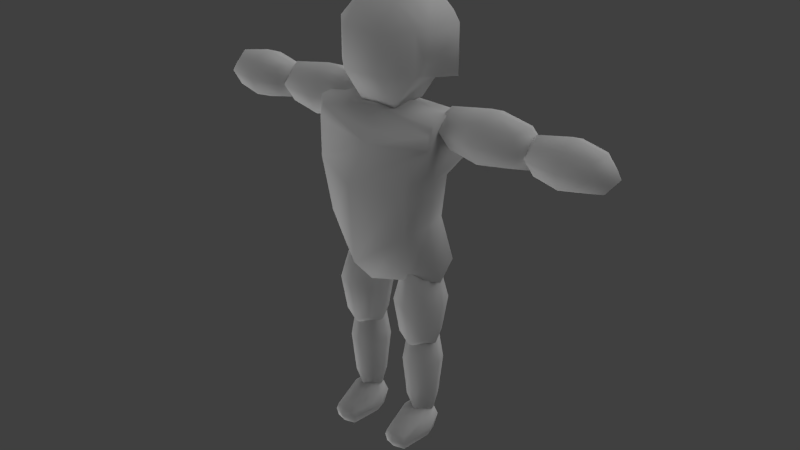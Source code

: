 # Source: citizen.blend  (saved by Blender 2.75.0; exported with 4.5.12 LTS)
import bpy
from mathutils import Matrix  # noqa: F401  (used for matrix-valued properties, if any)

bpy.ops.wm.read_factory_settings(use_empty=True)
scene = bpy.context.scene
scene.name = 'Scene'

# ---- collections
col_collection_12 = bpy.data.collections.new('Collection 12'); scene.collection.children.link(col_collection_12)

# ---- materials (node trees are filled in below, after node groups)
mat_person = bpy.data.materials.new('person')
mat_person.alpha_threshold = 0.0
mat_person.use_transparent_shadow = False
mat_person.roughness = 0.5

# ---- material node trees

# ---- world
world_world = bpy.data.worlds.new('World'); scene.world = world_world
world_world.color = (0.05088, 0.05088, 0.05088)
world_world.use_sun_shadow = False
world_world.sun_shadow_jitter_overblur = 0.0
world_world.cycles.sampling_method = 'MANUAL'
world_world.cycles.sample_map_resolution = 256

# ---- lights
light_sun_001 = bpy.data.lights.new('Sun.001', 'SUN')
light_sun_001.transmission_factor = 0.0
light_sun_001.angle = 1.571
light_sun_001.energy = 1.0
light_sun_001.shadow_buffer_clip_start = 0.5
light_sun_001.shadow_soft_size = 1.0
light_sun_001.shadow_cascade_max_distance = 1000.0
light_sun_001.cycles.use_multiple_importance_sampling = False
light_sun = bpy.data.lights.new('Sun', 'SUN')
light_sun.transmission_factor = 0.0
light_sun.angle = 1.571
light_sun.energy = 1.0
light_sun.shadow_buffer_clip_start = 0.5
light_sun.shadow_soft_size = 1.0
light_sun.shadow_cascade_max_distance = 1000.0
light_sun.cycles.use_multiple_importance_sampling = False

# ---- meshes
me_cube_024 = bpy.data.meshes.new('Cube.024')
me_cube_024.from_pydata([(5.719, 3.139, -8.0), (4.749, 2.959, 2.507), (4.567, -2.76, -7.753), (5.949, -5.544, 4.528), (-5.719, 3.139, -8.0), (-5.229, 2.959, 2.507), (-4.394, -2.76, -7.753), (-6.448, -5.544, 4.528), (7.512, 4.283, 8.296), (7.512, -3.923, 9.95), (-7.512, -3.923, 9.95), (-7.512, 4.283, 8.296), (7.512, -0.9216, 11.44), (-7.512, -0.9216, 11.44), (4.093, 2.964, -2.922), (5.814, -0.605, 3.338), (5.134, -4.866, -2.183), (7.163, -1.007, -8.885), (-0.2498, -8.003, 3.508), (-5.633, -4.866, -2.183), (-8.159e-07, -4.626, -9.322), (-6.294, -0.605, 3.338), (-4.573, 2.964, -2.922), (-7.163, -1.007, -8.885), (-0.2401, 3.808, 1.892), (5.86e-07, 4.658, -9.322), (7.897, -3.713, 11.1), (-8.659e-07, -5.217, 9.191), (-7.897, 1.87, 11.1), (7.267e-07, 5.331, 7.536), (7.792, -4.167, 8.481), (-7.792, -4.167, 8.481), (-5.655, 3.125, 3.941), (7.792, 4.445, 6.826), (7.897, 1.87, 11.1), (-7.897, -3.713, 11.1), (-2.174e-07, -0.9216, 12.37), (5.579e-07, 4.213, 10.1), (8.097e-07, 5.881, 5.956), (-6.545e-07, -3.816, 11.76), (-8.72e-07, -5.257, 7.611), (-2.694e-07, -1.007, -11.01), (6.902e-07, 5.089, -6.206), (-5.545, -0.605, -2.608), (0.04851, -7.629, -5.937), (5.065, -0.605, -2.608)], [], [(45, 16, 2, 17), (44, 19, 6, 20), (43, 22, 4, 23), (42, 14, 0, 25), (41, 20, 6, 23), (40, 30, 9), (39, 27, 9), (28, 21, 13), (26, 15, 12), (38, 32, 11), (37, 36, 12), (37, 34, 8), (11, 28, 37), (13, 36, 37), (38, 29, 8), (1, 24, 38, 33), (24, 5, 32, 38), (39, 26, 12), (13, 35, 39), (10, 27, 39), (40, 27, 10), (7, 18, 40, 31), (18, 3, 30, 40), (25, 41, 23, 4), (0, 17, 41, 25), (17, 2, 20, 41), (22, 42, 25, 4), (5, 24, 42, 22), (24, 1, 14, 42), (19, 43, 23, 6), (7, 21, 43, 19), (21, 5, 22, 43), (16, 44, 20, 2), (3, 18, 44, 16), (18, 7, 19, 44), (14, 45, 17, 0), (1, 15, 45, 14), (15, 3, 16, 45), (27, 40, 9), (26, 39, 9), (21, 32, 5), (32, 28, 11), (21, 35, 13), (35, 31, 10), (31, 21, 7), (21, 28, 32), (21, 31, 35), (15, 30, 3), (30, 26, 9), (15, 34, 12), (34, 33, 8), (33, 15, 1), (15, 26, 30), (15, 33, 34), (29, 38, 11), (34, 37, 12), (29, 37, 8), (29, 11, 37), (28, 13, 37), (33, 38, 8), (36, 39, 12), (36, 13, 39), (35, 10, 39), (31, 40, 10)])
me_cube_024.polygons.foreach_set('use_smooth', [True] * 64)
_uv = me_cube_024.uv_layers.new(name='UVMap')
_uv.uv.foreach_set('vector', [0.6264, 0.2379, 0.6594, 0.2237, 0.6807, 0.3426, 0.6352, 0.3578, 0.1444, 0.09883, 0.06651, 0.138, 0.08398, 0.02132, 0.1484, 0.00225, 0.3504, 0.5964, 0.4105, 0.5961, 0.4034, 0.6985, 0.359, 0.7172, 0.4015, 0.06814, 0.3334, 0.1237, 0.3382, 0.02388, 0.4017, 0.00225, 0.3328, 0.7934, 0.3733, 0.7934, 0.3793, 0.857, 0.3331, 0.8651, 0.1361, 0.3008, 0.2655, 0.3189, 0.2599, 0.3427, 0.1334, 0.3674, 0.1351, 0.3269, 0.2599, 0.3427, 0.3652, 0.3623, 0.3391, 0.4973, 0.3184, 0.3625, 0.6719, 0.006223, 0.6236, 0.1384, 0.6251, 0.00225, 0.4014, 0.2705, 0.496, 0.238, 0.5268, 0.3101, 0.415, 0.494, 0.5003, 0.494, 0.5005, 0.6192, 0.4015, 0.3403, 0.27, 0.3578, 0.2762, 0.3101, 0.5268, 0.3101, 0.5335, 0.3578, 0.4015, 0.3403, 0.5005, 0.3687, 0.5003, 0.494, 0.415, 0.494, 0.4014, 0.2705, 0.4014, 0.2971, 0.2762, 0.3101, 0.3224, 0.2142, 0.4056, 0.2036, 0.4014, 0.2705, 0.2715, 0.2856, 0.4056, 0.2036, 0.4889, 0.2142, 0.496, 0.238, 0.4014, 0.2705, 0.5487, 0.494, 0.5471, 0.6256, 0.5005, 0.6192, 0.5005, 0.3687, 0.5471, 0.3623, 0.5487, 0.494, 0.009434, 0.3324, 0.1351, 0.3269, 0.1334, 0.3674, 0.1361, 0.3008, 0.1351, 0.3269, 0.009434, 0.3324, 0.05188, 0.2276, 0.1353, 0.2239, 0.1361, 0.3008, 0.005757, 0.3082, 0.1353, 0.2239, 0.2182, 0.2345, 0.2655, 0.3189, 0.1361, 0.3008, 0.27, 0.7934, 0.3328, 0.7934, 0.3331, 0.8651, 0.2871, 0.857, 0.2871, 0.7298, 0.3331, 0.7217, 0.3328, 0.7934, 0.27, 0.7934, 0.3331, 0.7217, 0.3793, 0.7298, 0.3733, 0.7934, 0.3328, 0.7934, 0.478, 0.1237, 0.4015, 0.06814, 0.4017, 0.00225, 0.4654, 0.02388, 0.4889, 0.2142, 0.4056, 0.2036, 0.4015, 0.06814, 0.478, 0.1237, 0.4056, 0.2036, 0.3224, 0.2142, 0.3334, 0.1237, 0.4015, 0.06814, 0.3159, 0.5876, 0.3504, 0.5964, 0.359, 0.7172, 0.3117, 0.7089, 0.3057, 0.4971, 0.3391, 0.4973, 0.3504, 0.5964, 0.3159, 0.5876, 0.3391, 0.4973, 0.4001, 0.5056, 0.4105, 0.5961, 0.3504, 0.5964, 0.2109, 0.144, 0.1444, 0.09883, 0.1484, 0.00225, 0.2111, 0.02654, 0.2182, 0.2345, 0.1353, 0.2239, 0.1444, 0.09883, 0.2109, 0.144, 0.1353, 0.2239, 0.05188, 0.2276, 0.06651, 0.138, 0.1444, 0.09883, 0.5669, 0.2456, 0.6264, 0.2379, 0.6352, 0.3578, 0.5886, 0.3453, 0.5643, 0.1548, 0.6236, 0.1384, 0.6264, 0.2379, 0.5669, 0.2456, 0.6236, 0.1384, 0.6566, 0.1328, 0.6594, 0.2237, 0.6264, 0.2379, 0.1351, 0.3269, 0.1361, 0.3008, 0.2599, 0.3427, 0.2655, 0.3618, 0.1334, 0.3674, 0.2599, 0.3427, 0.3391, 0.4973, 0.4001, 0.4811, 0.4001, 0.5056, 0.4001, 0.4811, 0.3652, 0.3623, 0.4105, 0.4047, 0.3391, 0.4973, 0.2726, 0.3728, 0.3184, 0.3625, 0.002252, 0.351, 0.005757, 0.3082, 0.009434, 0.3324, 0.27, 0.4171, 0.3391, 0.4973, 0.3057, 0.4971, 0.3391, 0.4973, 0.3652, 0.3623, 0.4001, 0.4811, 0.3391, 0.4973, 0.27, 0.4171, 0.2726, 0.3728, 0.6236, 0.1384, 0.6807, 0.04972, 0.6566, 0.1328, 0.2655, 0.3189, 0.2655, 0.3618, 0.2599, 0.3427, 0.6236, 0.1384, 0.5788, 0.009011, 0.6251, 0.00225, 0.5788, 0.009011, 0.538, 0.08157, 0.5399, 0.05721, 0.538, 0.08157, 0.6236, 0.1384, 0.5643, 0.1548, 0.6236, 0.1384, 0.6719, 0.006223, 0.6807, 0.04972, 0.6236, 0.1384, 0.538, 0.08157, 0.5788, 0.009011, 0.4014, 0.2971, 0.4014, 0.2705, 0.5268, 0.3101, 0.454, 0.6256, 0.415, 0.494, 0.5005, 0.6192, 0.4014, 0.2971, 0.4015, 0.3403, 0.2762, 0.3101, 0.4014, 0.2971, 0.5268, 0.3101, 0.4015, 0.3403, 0.454, 0.3623, 0.5005, 0.3687, 0.415, 0.494, 0.2715, 0.2856, 0.4014, 0.2705, 0.2762, 0.3101, 0.5003, 0.494, 0.5487, 0.494, 0.5005, 0.6192, 0.5003, 0.494, 0.5005, 0.3687, 0.5487, 0.494, 0.002252, 0.351, 0.009434, 0.3324, 0.1334, 0.3674, 0.005757, 0.3082, 0.1361, 0.3008, 0.009434, 0.3324])
me_cube_024.materials.append(mat_person)
me_cube_024.use_remesh_preserve_volume = False
me_cube_024.use_remesh_preserve_attributes = False
me_cube_024.use_mirror_vertex_groups = False
me_cube_024.update()
me_cube_027 = bpy.data.meshes.new('Cube.027')
me_cube_027.from_pydata([(-3.754, 1.884, -0.7609), (-0.1738, 1.884, -0.7609), (-3.754, -1.696, -0.7609), (-0.1738, -1.696, -0.7609), (-3.754, 1.884, -7.708), (-0.1738, 1.884, -7.708), (-3.754, -1.696, -7.708), (-0.1738, -1.696, -7.708), (-1.964, 2.377, 1.112), (0.3191, 0.09408, 1.112), (-1.964, -2.189, 1.112), (-4.247, 0.09409, 1.112), (0.3191, -2.189, -3.281), (-1.964, -2.189, -8.634), (-4.247, -2.189, -3.281), (0.3191, 0.09408, -8.634), (-1.964, 2.377, -8.634), (-4.247, 0.09408, -8.634), (0.3191, 2.377, -3.281), (-4.247, 2.377, -3.281), (1.262, 0.09408, -3.281), (-5.19, 0.09408, -3.281), (-1.964, 3.32, -3.281), (-1.964, 0.09408, -10.41), (-1.964, -3.132, -3.281), (-1.964, 0.09409, 2.553)], [], [(25, 11, 2, 10), (24, 14, 6, 13), (23, 17, 4, 16), (22, 19, 0, 8), (21, 17, 6, 14), (20, 9, 3, 12), (18, 1, 9, 20), (5, 18, 20, 15), (15, 20, 12, 7), (19, 4, 17, 21), (0, 19, 21, 11), (11, 21, 14, 2), (16, 4, 19, 22), (5, 16, 22, 18), (18, 22, 8, 1), (13, 6, 17, 23), (7, 13, 23, 15), (15, 23, 16, 5), (10, 2, 14, 24), (3, 10, 24, 12), (12, 24, 13, 7), (8, 0, 11, 25), (1, 8, 25, 9), (9, 25, 10, 3)])
me_cube_027.polygons.foreach_set('use_smooth', [True] * 24)
_uv = me_cube_027.uv_layers.new(name='UVMap')
_uv.uv.foreach_set('vector', [0.8189, 0.2933, 0.8143, 0.2353, 0.7823, 0.206, 0.7767, 0.2365, 0.804, 0.3879, 0.8419, 0.3837, 0.8283, 0.3103, 0.7974, 0.2978, 0.8026, 0.9603, 0.7659, 0.95, 0.766, 0.9808, 0.7926, 0.9967, 0.7232, 0.09111, 0.6852, 0.09141, 0.6933, 0.205, 0.7231, 0.2361, 0.8037, 0.09183, 0.7975, 0.00225, 0.7689, 0.01943, 0.7659, 0.0939, 0.1435, 0.681, 0.1539, 0.8236, 0.1812, 0.7897, 0.1812, 0.677, 0.1053, 0.6827, 0.1217, 0.7942, 0.1539, 0.8236, 0.1435, 0.681, 0.1079, 0.6081, 0.1053, 0.6827, 0.1435, 0.681, 0.1367, 0.5911, 0.1367, 0.5911, 0.1435, 0.681, 0.1812, 0.677, 0.1675, 0.6036, 0.8419, 0.08849, 0.8285, 0.01519, 0.7975, 0.00225, 0.8037, 0.09183, 0.8419, 0.2018, 0.8419, 0.08849, 0.8037, 0.09183, 0.8143, 0.2353, 0.8143, 0.2353, 0.8037, 0.09183, 0.7659, 0.0939, 0.7823, 0.206, 0.7235, 0.00225, 0.6936, 0.01783, 0.6852, 0.09141, 0.7232, 0.09111, 0.7534, 0.01791, 0.7235, 0.00225, 0.7232, 0.09111, 0.7614, 0.09152, 0.7614, 0.09152, 0.7232, 0.09111, 0.7231, 0.2361, 0.7531, 0.2051, 0.8127, 0.9233, 0.7818, 0.9232, 0.7659, 0.95, 0.8026, 0.9603, 0.8394, 0.939, 0.8127, 0.9233, 0.8026, 0.9603, 0.8394, 0.9701, 0.8394, 0.9701, 0.8026, 0.9603, 0.7926, 0.9967, 0.8236, 0.9966, 0.8144, 0.5301, 0.8419, 0.4962, 0.8419, 0.3837, 0.804, 0.3879, 0.7823, 0.5006, 0.8144, 0.5301, 0.804, 0.3879, 0.7659, 0.3892, 0.7659, 0.3892, 0.804, 0.3879, 0.7974, 0.2978, 0.7687, 0.3146, 0.7231, 0.2361, 0.6933, 0.205, 0.6852, 0.2369, 0.7232, 0.2966, 0.7531, 0.2051, 0.7231, 0.2361, 0.7232, 0.2966, 0.7614, 0.237, 0.7762, 0.5295, 0.8185, 0.586, 0.8144, 0.5301, 0.7823, 0.5006])
me_cube_027.materials.append(mat_person)
me_cube_027.use_remesh_preserve_volume = False
me_cube_027.use_remesh_preserve_attributes = False
me_cube_027.use_mirror_vertex_groups = False
me_cube_027.update()
me_cube_028 = bpy.data.meshes.new('Cube.028')
me_cube_028.from_pydata([(-1.503, 1.306, -9.219), (1.226, 1.306, -9.219), (-1.503, -1.423, -9.219), (1.226, -1.423, -9.219), (-1.503, 1.306, -0.6597), (1.226, 1.306, -0.6597), (-1.503, -1.423, -0.6597), (1.226, -1.423, -0.6597), (-0.1389, 1.681, -10.65), (1.601, -0.05889, -10.65), (-0.1389, -1.799, -10.65), (-1.879, -0.05889, -10.65), (1.601, -1.799, -4.034), (-0.1389, -1.799, 0.04617), (-1.879, -1.799, -4.034), (1.601, -0.05888, 0.04617), (-0.1389, 1.681, 0.04617), (-1.879, -0.05888, 0.04617), (1.601, 1.681, -4.034), (-1.879, 1.681, -4.034), (2.32, -0.05888, -4.034), (-2.598, -0.05888, -4.034), (-0.1389, 2.4, -4.034), (-0.1389, -0.05888, 1.396), (-0.1389, -2.518, -4.034), (-0.1389, -0.05889, -13.38)], [], [(25, 10, 2, 11), (24, 13, 6, 14), (23, 16, 4, 17), (22, 8, 0, 19), (21, 14, 6, 17), (20, 12, 3, 9), (18, 20, 9, 1), (5, 15, 20, 18), (15, 7, 12, 20), (19, 21, 17, 4), (0, 11, 21, 19), (11, 2, 14, 21), (16, 22, 19, 4), (5, 18, 22, 16), (18, 1, 8, 22), (13, 23, 17, 6), (7, 15, 23, 13), (15, 5, 16, 23), (10, 24, 14, 2), (3, 12, 24, 10), (12, 7, 13, 24), (8, 25, 11, 0), (1, 9, 25, 8), (9, 3, 10, 25)])
me_cube_028.polygons.foreach_set('use_smooth', [True] * 24)
_uv = me_cube_028.uv_layers.new(name='UVMap')
_uv.uv.foreach_set('vector', [0.2148, 0.5911, 0.2147, 0.639, 0.2375, 0.6622, 0.2438, 0.6364, 0.2148, 0.7499, 0.2148, 0.8166, 0.2375, 0.8043, 0.2438, 0.7488, 0.7132, 0.3294, 0.7056, 0.3572, 0.7292, 0.357, 0.7412, 0.3368, 0.8997, 0.638, 0.9076, 0.7476, 0.9285, 0.7221, 0.9285, 0.6356, 0.8755, 0.3651, 0.9043, 0.3635, 0.8939, 0.3082, 0.8704, 0.2978, 0.8754, 0.1603, 0.9043, 0.1615, 0.9043, 0.0746, 0.8834, 0.04979, 0.8464, 0.1573, 0.8754, 0.1603, 0.8834, 0.04979, 0.8589, 0.07132, 0.8485, 0.2132, 0.8704, 0.227, 0.8754, 0.1603, 0.8464, 0.1573, 0.8704, 0.227, 0.8939, 0.2165, 0.9043, 0.1615, 0.8754, 0.1603, 0.8464, 0.3677, 0.8755, 0.3651, 0.8704, 0.2978, 0.8485, 0.3115, 0.8589, 0.4537, 0.8834, 0.4755, 0.8755, 0.3651, 0.8464, 0.3677, 0.8834, 0.4755, 0.9043, 0.4504, 0.9043, 0.3635, 0.8755, 0.3651, 0.8946, 0.5699, 0.8997, 0.638, 0.9285, 0.6356, 0.9181, 0.5798, 0.8727, 0.5832, 0.8706, 0.6398, 0.8997, 0.638, 0.8946, 0.5699, 0.8706, 0.6398, 0.8831, 0.7254, 0.9076, 0.7476, 0.8997, 0.638, 0.7209, 0.3012, 0.7132, 0.3294, 0.7412, 0.3368, 0.7412, 0.3132, 0.6973, 0.3011, 0.6852, 0.3215, 0.7132, 0.3294, 0.7209, 0.3012, 0.6852, 0.3215, 0.6853, 0.345, 0.7056, 0.3572, 0.7132, 0.3294, 0.2147, 0.639, 0.2148, 0.7499, 0.2438, 0.7488, 0.2375, 0.6622, 0.192, 0.6622, 0.1857, 0.7488, 0.2148, 0.7499, 0.2147, 0.639, 0.1857, 0.7488, 0.192, 0.8043, 0.2148, 0.8166, 0.2148, 0.7499, 0.8541, 0.4787, 0.8864, 0.522, 0.8834, 0.4755, 0.8589, 0.4537, 0.8589, 0.07132, 0.8834, 0.04979, 0.8865, 0.00225, 0.8542, 0.04542, 0.1857, 0.6364, 0.192, 0.6622, 0.2147, 0.639, 0.2148, 0.5911])
me_cube_028.materials.append(mat_person)
me_cube_028.use_remesh_preserve_volume = False
me_cube_028.use_remesh_preserve_attributes = False
me_cube_028.use_mirror_vertex_groups = False
me_cube_028.update()
me_cube_029 = bpy.data.meshes.new('Cube.029')
me_cube_029.from_pydata([(-1.127, 0.5962, -2.64), (-1.127, 0.5962, 0.7069), (-1.127, -5.077, -2.64), (-1.127, -5.077, -0.9309), (1.569, 0.5962, -2.64), (1.569, 0.5962, 0.7069), (1.569, -5.077, -2.64), (1.569, -5.077, -0.9309), (-1.524, 0.9528, -0.5359), (-1.633, -1.089, 0.4141), (-1.292, -5.247, -1.645), (-1.598, -1.111, -2.64), (0.2207, -5.531, -0.6455), (1.734, -5.247, -1.645), (0.2207, -5.432, -2.64), (2.075, -1.089, 0.4141), (1.966, 0.9528, -0.5359), (2.039, -1.111, -2.64), (0.2207, 0.8705, 1.143), (0.2207, 0.9831, -2.64), (0.2207, -1.243, 1.164), (0.2207, -1.085, -2.64), (0.2207, 1.617, -0.4395), (2.671, -1.151, -1.098), (0.2207, -5.878, -1.73), (-2.23, -1.151, -1.098)], [], [(25, 11, 2, 10), (24, 14, 6, 13), (23, 17, 4, 16), (22, 19, 0, 8), (21, 17, 6, 14), (20, 9, 3, 12), (18, 1, 9, 20), (5, 18, 20, 15), (15, 20, 12, 7), (19, 4, 17, 21), (0, 19, 21, 11), (11, 21, 14, 2), (16, 4, 19, 22), (5, 16, 22, 18), (18, 22, 8, 1), (13, 6, 17, 23), (7, 13, 23, 15), (15, 23, 16, 5), (10, 2, 14, 24), (3, 10, 24, 12), (12, 24, 13, 7), (8, 0, 11, 25), (1, 8, 25, 9), (9, 25, 10, 3)])
me_cube_029.polygons.foreach_set('use_smooth', [True] * 24)
_uv = me_cube_029.uv_layers.new(name='UVMap')
_uv.uv.foreach_set('vector', [0.5179, 0.8597, 0.544, 0.8605, 0.5443, 0.7945, 0.5276, 0.7917, 0.7316, 0.3875, 0.7474, 0.3876, 0.748, 0.3651, 0.7312, 0.3623, 0.3811, 0.9049, 0.4076, 0.9041, 0.4082, 0.8755, 0.3727, 0.8696, 0.5177, 0.9261, 0.5178, 0.9626, 0.5403, 0.9623, 0.5467, 0.9273, 0.9389, 0.4993, 0.969, 0.5025, 0.969, 0.4359, 0.9474, 0.4274, 0.9398, 0.1667, 0.9088, 0.1681, 0.9256, 0.2332, 0.9488, 0.2379, 0.9354, 0.1318, 0.9137, 0.1392, 0.9088, 0.1681, 0.9398, 0.1667, 0.9583, 0.1335, 0.9354, 0.1318, 0.9398, 0.1667, 0.9702, 0.1604, 0.9702, 0.1604, 0.9398, 0.1667, 0.9488, 0.2379, 0.9702, 0.2276, 0.9348, 0.5336, 0.9579, 0.5298, 0.969, 0.5025, 0.9389, 0.4993, 0.9132, 0.5245, 0.9348, 0.5336, 0.9389, 0.4993, 0.9088, 0.4953, 0.9088, 0.4953, 0.9389, 0.4993, 0.9474, 0.4274, 0.9244, 0.4306, 0.4885, 0.9277, 0.4953, 0.9626, 0.5178, 0.9626, 0.5177, 0.9261, 0.4949, 0.9068, 0.4885, 0.9277, 0.5177, 0.9261, 0.5174, 0.8995, 0.5174, 0.8995, 0.5177, 0.9261, 0.5467, 0.9273, 0.5399, 0.9065, 0.3914, 0.973, 0.4082, 0.9701, 0.4076, 0.9041, 0.3811, 0.9049, 0.3798, 0.9701, 0.3914, 0.973, 0.3811, 0.9049, 0.3567, 0.9037, 0.3567, 0.9037, 0.3811, 0.9049, 0.3727, 0.8696, 0.3525, 0.8755, 0.7312, 0.4128, 0.748, 0.41, 0.7474, 0.3876, 0.7316, 0.3875, 0.7196, 0.41, 0.7312, 0.4128, 0.7316, 0.3875, 0.7141, 0.3876, 0.7141, 0.3876, 0.7316, 0.3875, 0.7312, 0.3623, 0.7196, 0.3651, 0.509, 0.895, 0.5443, 0.8891, 0.544, 0.8605, 0.5179, 0.8597, 0.4885, 0.8891, 0.509, 0.895, 0.5179, 0.8597, 0.493, 0.8609, 0.493, 0.8609, 0.5179, 0.8597, 0.5276, 0.7917, 0.5158, 0.7946])
me_cube_029.materials.append(mat_person)
me_cube_029.use_remesh_preserve_volume = False
me_cube_029.use_remesh_preserve_attributes = False
me_cube_029.use_mirror_vertex_groups = False
me_cube_029.update()
me_cube_018 = bpy.data.meshes.new('Cube.018')
me_cube_018.from_pydata([(2.338, 5.126, 4.15), (5.126, 2.338, 4.15), (2.338, 2.338, -2.504e-06), (2.338, -5.126, 4.15), (2.338, -2.338, -3.577e-07), (5.126, -2.338, 4.15), (2.338, -2.338, 11.61), (2.338, -5.126, 8.826), (5.126, -2.338, 8.826), (-2.338, 5.126, 4.15), (-2.338, 2.338, -2.503e-06), (-5.126, 2.338, 4.15), (-5.126, -2.338, 4.15), (-2.338, -2.338, -3.572e-07), (-2.338, -5.126, 4.15), (-2.338, -2.338, 11.61), (-5.126, -2.338, 8.826), (-2.338, -5.126, 8.826), (2.937, 6.82, 3.018), (6.44, 3.318, 3.018), (6.44, 3.318, 8.893), (2.937, 6.82, 8.893), (2.937, 3.318, 12.4), (5.303, -0.24, 8.374), (2.937, -0.5041, 12.4), (-6.44, 3.318, 3.018), (-2.937, 6.82, 3.018), (-6.44, 3.318, 8.893), (-2.937, 3.318, 12.4), (-2.937, 6.82, 8.893), (-2.937, -0.5041, 12.4), (-5.303, -0.24, 8.374), (5.303, -0.24, 3.536), (-5.303, -0.24, 3.536)], [], [(2, 4, 13, 10), (1, 0, 18, 19), (5, 1, 19, 32), (7, 17, 14, 3), (0, 1, 2), (12, 16, 31, 33), (3, 4, 5), (6, 7, 8), (9, 10, 11), (0, 9, 26, 18), (12, 13, 14), (15, 16, 17), (6, 8, 23, 24), (11, 12, 33, 25), (7, 3, 5, 8), (4, 2, 1, 5), (6, 15, 17, 7), (16, 12, 14, 17), (13, 4, 3, 14), (8, 5, 32, 23), (9, 11, 25, 26), (10, 13, 12, 11), (16, 15, 30, 31), (2, 10, 9, 0), (15, 6, 24, 30), (31, 27, 25, 33), (28, 30, 24, 22), (29, 21, 18, 26), (21, 22, 20), (28, 29, 27), (18, 21, 20, 19), (22, 24, 23, 20), (30, 28, 27, 31), (29, 26, 25, 27), (28, 22, 21, 29), (20, 23, 32, 19)])
me_cube_018.polygons.foreach_set('use_smooth', [True] * 36)
_uv = me_cube_018.uv_layers.new(name='UVMap')
_uv.uv.foreach_set('vector', [0.348, 0.9476, 0.27, 0.9476, 0.27, 0.8696, 0.348, 0.8696, 0.6347, 0.5551, 0.6812, 0.5087, 0.7096, 0.5187, 0.6512, 0.577, 0.5567, 0.5551, 0.6347, 0.5551, 0.6512, 0.577, 0.5532, 0.577, 0.1531, 0.4403, 0.1531, 0.5182, 0.07538, 0.5182, 0.07539, 0.4403, 0.978, 0.2978, 0.9798, 0.3449, 0.9088, 0.3443, 0.0712, 0.5647, 0.1489, 0.5647, 0.1503, 0.5866, 0.05272, 0.5866, 0.07539, 0.4403, 0.002257, 0.4403, 0.07121, 0.3938, 0.26, 0.4184, 0.213, 0.4184, 0.2595, 0.3719, 0.9778, 0.1272, 0.9088, 0.08071, 0.9815, 0.08019, 0.6812, 0.5087, 0.6812, 0.4307, 0.7096, 0.4207, 0.7096, 0.5187, 0.0712, 0.5647, 0.002252, 0.5182, 0.07538, 0.5182, 0.26, 0.4963, 0.2595, 0.5428, 0.213, 0.4963, 0.1952, 0.4403, 0.1489, 0.3938, 0.1503, 0.3719, 0.2085, 0.4303, 0.6347, 0.3842, 0.5567, 0.3842, 0.5532, 0.3623, 0.6512, 0.3623, 0.1531, 0.4403, 0.07539, 0.4403, 0.07121, 0.3938, 0.1489, 0.3938, 0.9088, 0.4223, 0.9088, 0.3443, 0.9798, 0.3449, 0.9798, 0.4229, 0.26, 0.4184, 0.26, 0.4963, 0.213, 0.4963, 0.213, 0.4184, 0.1489, 0.5647, 0.0712, 0.5647, 0.07538, 0.5182, 0.1531, 0.5182, 0.002252, 0.5182, 0.002257, 0.4403, 0.07539, 0.4403, 0.07538, 0.5182, 0.1489, 0.3938, 0.07121, 0.3938, 0.05273, 0.3719, 0.1503, 0.3719, 0.6812, 0.4307, 0.6347, 0.3842, 0.6512, 0.3623, 0.7096, 0.4207, 0.9088, 0.08071, 0.9088, 0.002767, 0.9815, 0.00225, 0.9815, 0.08019, 0.1489, 0.5647, 0.1952, 0.5182, 0.2085, 0.5282, 0.1503, 0.5866, 0.9943, 0.7524, 0.9943, 0.8304, 0.9261, 0.8301, 0.9261, 0.7521, 0.1952, 0.5182, 0.1952, 0.4403, 0.2085, 0.4303, 0.2085, 0.5282, 0.5171, 0.6301, 0.5172, 0.728, 0.4195, 0.728, 0.4194, 0.6301, 0.002252, 0.6495, 0.1003, 0.6495, 0.1003, 0.7474, 0.002252, 0.7474, 0.6645, 0.72, 0.5952, 0.6508, 0.6645, 0.5815, 0.7338, 0.6508, 0.5952, 0.6508, 0.5532, 0.6932, 0.5532, 0.6107, 0.6225, 0.7625, 0.6645, 0.72, 0.7052, 0.7625, 0.8661, 0.7476, 0.7682, 0.7476, 0.7659, 0.6885, 0.8639, 0.6885, 0.002252, 0.7474, 0.1003, 0.7474, 0.1008, 0.8058, 0.002778, 0.8058, 0.1003, 0.6495, 0.002252, 0.6495, 0.002778, 0.5911, 0.1008, 0.5911, 0.5127, 0.7872, 0.415, 0.7872, 0.4195, 0.728, 0.5172, 0.728, 0.6225, 0.7625, 0.5532, 0.6932, 0.5952, 0.6508, 0.6645, 0.72, 0.7659, 0.6885, 0.766, 0.5905, 0.8639, 0.5905, 0.8639, 0.6885])
me_cube_018.materials.append(mat_person)
me_cube_018.use_remesh_preserve_volume = False
me_cube_018.use_remesh_preserve_attributes = False
me_cube_018.use_mirror_vertex_groups = False
me_cube_018.update()
me_cube_022 = bpy.data.meshes.new('Cube.022')
me_cube_022.from_pydata([(8.959, 1.711, -2.001), (8.959, 1.711, 1.579), (8.959, -1.87, -2.001), (8.959, -1.87, 1.579), (1.064, 1.711, -2.001), (1.064, 1.711, 1.579), (1.064, -1.87, -2.001), (1.064, -1.87, 1.579), (10.05, 2.204, -0.211), (10.05, -0.0793, 2.072), (10.05, -2.362, -0.211), (10.05, -0.0793, -2.494), (5.011, -2.362, 2.072), (-0.02254, -2.362, -0.211), (5.011, -2.362, -2.494), (-0.02254, -0.0793, 2.072), (-0.02254, 2.204, -0.211), (-0.02254, -0.0793, -2.494), (5.011, 2.204, 2.072), (5.011, 2.204, -2.494), (5.011, -0.0793, 3.015), (5.011, -0.0793, -3.437), (5.011, 3.147, -0.211), (-2.101, -0.0793, -0.211), (5.011, -3.305, -0.211), (12.12, -0.0793, -0.211)], [], [(25, 10, 2, 11), (24, 13, 6, 14), (23, 16, 4, 17), (22, 8, 0, 19), (21, 14, 6, 17), (20, 12, 3, 9), (18, 20, 9, 1), (5, 15, 20, 18), (15, 7, 12, 20), (19, 21, 17, 4), (0, 11, 21, 19), (11, 2, 14, 21), (16, 22, 19, 4), (5, 18, 22, 16), (18, 1, 8, 22), (13, 23, 17, 6), (7, 15, 23, 13), (15, 5, 16, 23), (10, 24, 14, 2), (3, 12, 24, 10), (12, 7, 13, 24), (8, 25, 11, 0), (1, 9, 25, 8), (9, 3, 10, 25)])
me_cube_022.polygons.foreach_set('use_smooth', [True] * 24)
_uv = me_cube_022.uv_layers.new(name='UVMap')
_uv.uv.foreach_set('vector', [0.9601, 0.9614, 0.9241, 0.9506, 0.94, 0.9232, 0.9705, 0.9234, 0.6696, 0.8505, 0.6616, 0.767, 0.6939, 0.7816, 0.7087, 0.8461, 0.8825, 0.9639, 0.846, 0.9512, 0.8619, 0.9232, 0.8927, 0.9245, 0.8034, 0.8356, 0.8139, 0.9187, 0.7822, 0.9043, 0.7659, 0.84, 0.8837, 0.8354, 0.9216, 0.8401, 0.9054, 0.9044, 0.8735, 0.9187, 0.5909, 0.8502, 0.6288, 0.8549, 0.6126, 0.9192, 0.5807, 0.9335, 0.5532, 0.8456, 0.5909, 0.8502, 0.5807, 0.9335, 0.5534, 0.9119, 0.5695, 0.7813, 0.6013, 0.767, 0.5909, 0.8502, 0.5532, 0.8456, 0.6013, 0.767, 0.6288, 0.7886, 0.6288, 0.8549, 0.5909, 0.8502, 0.846, 0.8308, 0.8837, 0.8354, 0.8735, 0.9187, 0.8462, 0.8971, 0.8623, 0.7665, 0.8941, 0.7521, 0.8837, 0.8354, 0.846, 0.8308, 0.8941, 0.7521, 0.9216, 0.7738, 0.9216, 0.8401, 0.8837, 0.8354, 0.7935, 0.7521, 0.8034, 0.8356, 0.7659, 0.84, 0.7663, 0.7737, 0.8256, 0.7664, 0.8415, 0.8308, 0.8034, 0.8356, 0.7935, 0.7521, 0.8415, 0.8308, 0.8415, 0.8971, 0.8139, 0.9187, 0.8034, 0.8356, 0.9196, 0.971, 0.8825, 0.9639, 0.8927, 0.9245, 0.9196, 0.9388, 0.904, 0.9962, 0.8729, 0.9977, 0.8825, 0.9639, 0.9196, 0.971, 0.8729, 0.9977, 0.8463, 0.9806, 0.846, 0.9512, 0.8825, 0.9639, 0.6804, 0.9338, 0.6696, 0.8505, 0.7087, 0.8461, 0.7087, 0.9123, 0.6496, 0.919, 0.6333, 0.8546, 0.6696, 0.8505, 0.6804, 0.9338, 0.6333, 0.8546, 0.6348, 0.7882, 0.6616, 0.767, 0.6696, 0.8505, 0.9977, 0.9699, 0.9601, 0.9614, 0.9705, 0.9234, 0.9977, 0.9383, 0.9827, 0.996, 0.9513, 0.997, 0.9601, 0.9614, 0.9977, 0.9699, 0.9513, 0.997, 0.9249, 0.9809, 0.9241, 0.9506, 0.9601, 0.9614])
me_cube_022.materials.append(mat_person)
me_cube_022.use_remesh_preserve_volume = False
me_cube_022.use_remesh_preserve_attributes = False
me_cube_022.use_mirror_vertex_groups = False
me_cube_022.update()
me_cube_023 = bpy.data.meshes.new('Cube.023')
me_cube_023.from_pydata([(7.734, 1.424, -1.533), (7.734, 1.424, 1.741), (7.734, -1.849, -1.533), (7.734, -1.849, 1.741), (1.37, 1.424, -1.533), (1.37, 1.424, 1.741), (1.37, -1.849, -1.533), (1.37, -1.849, 1.741), (8.61, 1.875, 0.1039), (8.61, -0.2124, 2.191), (8.61, -2.3, 0.1039), (8.61, -0.2124, -1.984), (4.552, -2.3, 2.191), (0.4942, -2.3, 0.1039), (4.552, -2.3, -1.984), (0.4942, -0.2124, 2.191), (0.4942, 1.875, 0.1039), (0.4942, -0.2124, -1.984), (4.552, 1.875, 2.191), (4.552, 1.875, -1.984), (4.552, -0.2124, 3.053), (4.552, -0.2124, -2.846), (4.552, 2.737, 0.1039), (-1.181, -0.2124, 0.1039), (4.552, -3.162, 0.1039), (10.29, -0.2124, 0.1039)], [], [(25, 10, 2, 11), (24, 13, 6, 14), (23, 16, 4, 17), (22, 8, 0, 19), (21, 14, 6, 17), (20, 12, 3, 9), (18, 20, 9, 1), (5, 15, 20, 18), (15, 7, 12, 20), (19, 21, 17, 4), (0, 11, 21, 19), (11, 2, 14, 21), (16, 22, 19, 4), (5, 18, 22, 16), (18, 1, 8, 22), (13, 23, 17, 6), (7, 15, 23, 13), (15, 5, 16, 23), (10, 24, 14, 2), (3, 12, 24, 10), (12, 7, 13, 24), (8, 25, 11, 0), (1, 9, 25, 8), (9, 3, 10, 25)])
me_cube_023.polygons.foreach_set('use_smooth', [True] * 24)
_uv = me_cube_023.uv_layers.new(name='UVMap')
_uv.uv.foreach_set('vector', [0.448, 0.965, 0.415, 0.9551, 0.4296, 0.9302, 0.4575, 0.9304, 0.1384, 0.8954, 0.1311, 0.8281, 0.1606, 0.8391, 0.1741, 0.8908, 0.9595, 0.8716, 0.9261, 0.8603, 0.9406, 0.8349, 0.9688, 0.8359, 0.4492, 0.8588, 0.4588, 0.9257, 0.4299, 0.9149, 0.415, 0.8634, 0.0366, 0.8773, 0.07122, 0.8821, 0.05647, 0.9336, 0.02733, 0.9443, 0.2201, 0.8881, 0.2547, 0.8832, 0.2547, 0.9368, 0.2296, 0.9551, 0.1857, 0.8929, 0.2201, 0.8881, 0.2296, 0.9551, 0.2006, 0.9444, 0.1859, 0.8393, 0.2108, 0.8211, 0.2201, 0.8881, 0.1857, 0.8929, 0.2108, 0.8211, 0.24, 0.8317, 0.2547, 0.8832, 0.2201, 0.8881, 0.002252, 0.8725, 0.0366, 0.8773, 0.02733, 0.9443, 0.002389, 0.926, 0.01714, 0.821, 0.04614, 0.8103, 0.0366, 0.8773, 0.002252, 0.8725, 0.04614, 0.8103, 0.07122, 0.8286, 0.07122, 0.8821, 0.0366, 0.8773, 0.4402, 0.7917, 0.4492, 0.8588, 0.415, 0.8634, 0.4154, 0.8098, 0.4694, 0.8023, 0.484, 0.8539, 0.4492, 0.8588, 0.4402, 0.7917, 0.484, 0.8539, 0.484, 0.9074, 0.4588, 0.9257, 0.4492, 0.8588, 0.9933, 0.8785, 0.9595, 0.8716, 0.9688, 0.8359, 0.9933, 0.8491, 0.9791, 0.9016, 0.9506, 0.9029, 0.9595, 0.8716, 0.9933, 0.8785, 0.9506, 0.9029, 0.9264, 0.8874, 0.9261, 0.8603, 0.9595, 0.8716, 0.1483, 0.9623, 0.1384, 0.8954, 0.1741, 0.8908, 0.1741, 0.9443, 0.1201, 0.9512, 0.1053, 0.8996, 0.1384, 0.8954, 0.1483, 0.9623, 0.1053, 0.8996, 0.1066, 0.846, 0.1311, 0.8281, 0.1384, 0.8954, 0.4824, 0.9729, 0.448, 0.965, 0.4575, 0.9304, 0.4824, 0.9441, 0.4685, 0.9968, 0.4399, 0.9976, 0.448, 0.965, 0.4824, 0.9729, 0.4399, 0.9976, 0.4157, 0.9829, 0.415, 0.9551, 0.448, 0.965])
me_cube_023.materials.append(mat_person)
me_cube_023.use_remesh_preserve_volume = False
me_cube_023.use_remesh_preserve_attributes = False
me_cube_023.use_mirror_vertex_groups = False
me_cube_023.update()
me_cube_025 = bpy.data.meshes.new('Cube.025')
me_cube_025.from_pydata([(-8.959, 1.711, -2.001), (-8.959, 1.711, 1.579), (-8.959, -1.87, -2.001), (-8.959, -1.87, 1.579), (-1.064, 1.711, -2.001), (-1.064, 1.711, 1.579), (-1.064, -1.87, -2.001), (-1.064, -1.87, 1.579), (-10.05, 2.204, -0.211), (-10.05, -0.0793, 2.072), (-10.05, -2.362, -0.211), (-10.05, -0.0793, -2.494), (-5.011, -2.362, 2.072), (0.02254, -2.362, -0.211), (-5.011, -2.362, -2.494), (0.02254, -0.0793, 2.072), (0.02254, 2.204, -0.211), (0.02254, -0.0793, -2.494), (-5.011, 2.204, 2.072), (-5.011, 2.204, -2.494), (-5.011, -0.0793, 3.015), (-5.011, -0.0793, -3.437), (-5.011, 3.147, -0.211), (2.101, -0.0793, -0.211), (-5.011, -3.305, -0.211), (-12.12, -0.0793, -0.211)], [], [(25, 11, 2, 10), (24, 14, 6, 13), (23, 17, 4, 16), (22, 19, 0, 8), (21, 17, 6, 14), (20, 9, 3, 12), (18, 1, 9, 20), (5, 18, 20, 15), (15, 20, 12, 7), (19, 4, 17, 21), (0, 19, 21, 11), (11, 21, 14, 2), (16, 4, 19, 22), (5, 16, 22, 18), (18, 22, 8, 1), (13, 6, 17, 23), (7, 13, 23, 15), (15, 23, 16, 5), (10, 2, 14, 24), (3, 10, 24, 12), (12, 24, 13, 7), (8, 0, 11, 25), (1, 8, 25, 9), (9, 25, 10, 3)])
me_cube_025.polygons.foreach_set('use_smooth', [True] * 24)
_uv = me_cube_025.uv_layers.new(name='UVMap')
_uv.uv.foreach_set('vector', [0.9601, 0.9614, 0.9705, 0.9234, 0.94, 0.9232, 0.9241, 0.9506, 0.6696, 0.8505, 0.7087, 0.8461, 0.6939, 0.7816, 0.6616, 0.767, 0.8825, 0.9639, 0.8927, 0.9245, 0.8619, 0.9232, 0.846, 0.9512, 0.8034, 0.8356, 0.7659, 0.84, 0.7822, 0.9043, 0.8139, 0.9187, 0.8837, 0.8354, 0.8735, 0.9187, 0.9054, 0.9044, 0.9216, 0.8401, 0.5909, 0.8502, 0.5807, 0.9335, 0.6126, 0.9192, 0.6288, 0.8549, 0.5532, 0.8456, 0.5534, 0.9119, 0.5807, 0.9335, 0.5909, 0.8502, 0.5695, 0.7813, 0.5532, 0.8456, 0.5909, 0.8502, 0.6013, 0.767, 0.6013, 0.767, 0.5909, 0.8502, 0.6288, 0.8549, 0.6288, 0.7886, 0.846, 0.8308, 0.8462, 0.8971, 0.8735, 0.9187, 0.8837, 0.8354, 0.8623, 0.7665, 0.846, 0.8308, 0.8837, 0.8354, 0.8941, 0.7521, 0.8941, 0.7521, 0.8837, 0.8354, 0.9216, 0.8401, 0.9216, 0.7738, 0.7935, 0.7521, 0.7663, 0.7737, 0.7659, 0.84, 0.8034, 0.8356, 0.8256, 0.7664, 0.7935, 0.7521, 0.8034, 0.8356, 0.8415, 0.8308, 0.8415, 0.8308, 0.8034, 0.8356, 0.8139, 0.9187, 0.8415, 0.8971, 0.9196, 0.971, 0.9196, 0.9388, 0.8927, 0.9245, 0.8825, 0.9639, 0.904, 0.9962, 0.9196, 0.971, 0.8825, 0.9639, 0.8729, 0.9977, 0.8729, 0.9977, 0.8825, 0.9639, 0.846, 0.9512, 0.8463, 0.9806, 0.6804, 0.9338, 0.7087, 0.9123, 0.7087, 0.8461, 0.6696, 0.8505, 0.6496, 0.919, 0.6804, 0.9338, 0.6696, 0.8505, 0.6333, 0.8546, 0.6333, 0.8546, 0.6696, 0.8505, 0.6616, 0.767, 0.6348, 0.7882, 0.9977, 0.9699, 0.9977, 0.9383, 0.9705, 0.9234, 0.9601, 0.9614, 0.9827, 0.996, 0.9977, 0.9699, 0.9601, 0.9614, 0.9513, 0.997, 0.9513, 0.997, 0.9601, 0.9614, 0.9241, 0.9506, 0.9249, 0.9809])
me_cube_025.materials.append(mat_person)
me_cube_025.use_remesh_preserve_volume = False
me_cube_025.use_remesh_preserve_attributes = False
me_cube_025.use_mirror_vertex_groups = False
me_cube_025.update()
me_cube_026 = bpy.data.meshes.new('Cube.026')
me_cube_026.from_pydata([(-7.734, 1.424, -1.533), (-7.734, 1.424, 1.741), (-7.734, -1.849, -1.533), (-7.734, -1.849, 1.741), (-1.37, 1.424, -1.533), (-1.37, 1.424, 1.741), (-1.37, -1.849, -1.533), (-1.37, -1.849, 1.741), (-8.61, 1.875, 0.1039), (-8.61, -0.2124, 2.191), (-8.61, -2.3, 0.1039), (-8.61, -0.2124, -1.984), (-4.552, -2.3, 2.191), (-0.4942, -2.3, 0.1039), (-4.552, -2.3, -1.984), (-0.4942, -0.2124, 2.191), (-0.4942, 1.875, 0.1039), (-0.4942, -0.2124, -1.984), (-4.552, 1.875, 2.191), (-4.552, 1.875, -1.984), (-4.552, -0.2124, 3.053), (-4.552, -0.2124, -2.846), (-4.552, 2.737, 0.1039), (1.181, -0.2124, 0.1039), (-4.552, -3.162, 0.1039), (-10.29, -0.2124, 0.1039)], [], [(25, 11, 2, 10), (24, 14, 6, 13), (23, 17, 4, 16), (22, 19, 0, 8), (21, 17, 6, 14), (20, 9, 3, 12), (18, 1, 9, 20), (5, 18, 20, 15), (15, 20, 12, 7), (19, 4, 17, 21), (0, 19, 21, 11), (11, 21, 14, 2), (16, 4, 19, 22), (5, 16, 22, 18), (18, 22, 8, 1), (13, 6, 17, 23), (7, 13, 23, 15), (15, 23, 16, 5), (10, 2, 14, 24), (3, 10, 24, 12), (12, 24, 13, 7), (8, 0, 11, 25), (1, 8, 25, 9), (9, 25, 10, 3)])
me_cube_026.polygons.foreach_set('use_smooth', [True] * 24)
_uv = me_cube_026.uv_layers.new(name='UVMap')
_uv.uv.foreach_set('vector', [0.448, 0.965, 0.4575, 0.9304, 0.4296, 0.9302, 0.415, 0.9551, 0.1384, 0.8954, 0.1741, 0.8908, 0.1606, 0.8391, 0.1311, 0.8281, 0.9595, 0.8716, 0.9688, 0.8359, 0.9406, 0.8349, 0.9261, 0.8603, 0.4492, 0.8588, 0.415, 0.8634, 0.4299, 0.9149, 0.4588, 0.9257, 0.0366, 0.8773, 0.02733, 0.9443, 0.05647, 0.9336, 0.07122, 0.8821, 0.2201, 0.8881, 0.2296, 0.9551, 0.2547, 0.9368, 0.2547, 0.8832, 0.1857, 0.8929, 0.2006, 0.9444, 0.2296, 0.9551, 0.2201, 0.8881, 0.1859, 0.8393, 0.1857, 0.8929, 0.2201, 0.8881, 0.2108, 0.8211, 0.2108, 0.8211, 0.2201, 0.8881, 0.2547, 0.8832, 0.24, 0.8317, 0.002252, 0.8725, 0.002389, 0.926, 0.02733, 0.9443, 0.0366, 0.8773, 0.01714, 0.821, 0.002252, 0.8725, 0.0366, 0.8773, 0.04614, 0.8103, 0.04614, 0.8103, 0.0366, 0.8773, 0.07122, 0.8821, 0.07122, 0.8286, 0.4402, 0.7917, 0.4154, 0.8098, 0.415, 0.8634, 0.4492, 0.8588, 0.4694, 0.8023, 0.4402, 0.7917, 0.4492, 0.8588, 0.484, 0.8539, 0.484, 0.8539, 0.4492, 0.8588, 0.4588, 0.9257, 0.484, 0.9074, 0.9933, 0.8785, 0.9933, 0.8491, 0.9688, 0.8359, 0.9595, 0.8716, 0.9791, 0.9016, 0.9933, 0.8785, 0.9595, 0.8716, 0.9506, 0.9029, 0.9506, 0.9029, 0.9595, 0.8716, 0.9261, 0.8603, 0.9264, 0.8874, 0.1483, 0.9623, 0.1741, 0.9443, 0.1741, 0.8908, 0.1384, 0.8954, 0.1201, 0.9512, 0.1483, 0.9623, 0.1384, 0.8954, 0.1053, 0.8996, 0.1053, 0.8996, 0.1384, 0.8954, 0.1311, 0.8281, 0.1066, 0.846, 0.4824, 0.9729, 0.4824, 0.9441, 0.4575, 0.9304, 0.448, 0.965, 0.4685, 0.9968, 0.4824, 0.9729, 0.448, 0.965, 0.4399, 0.9976, 0.4399, 0.9976, 0.448, 0.965, 0.415, 0.9551, 0.4157, 0.9829])
me_cube_026.materials.append(mat_person)
me_cube_026.use_remesh_preserve_volume = False
me_cube_026.use_remesh_preserve_attributes = False
me_cube_026.use_mirror_vertex_groups = False
me_cube_026.update()
me_cube_019 = bpy.data.meshes.new('Cube.019')
me_cube_019.from_pydata([(3.022, 1.884, -0.4019), (-0.5586, 1.884, -0.4019), (3.022, -1.696, -0.4019), (-0.5586, -1.696, -0.4019), (3.022, 1.884, -7.625), (-0.5586, 1.884, -7.625), (3.022, -1.696, -7.625), (-0.5586, -1.696, -7.625), (1.232, 2.377, 1.471), (-1.051, 0.09408, 1.471), (1.232, -2.189, 1.471), (3.515, 0.09408, 1.471), (-1.051, -2.189, -3.198), (1.232, -2.189, -8.551), (3.515, -2.189, -3.198), (-1.051, 0.09408, -8.551), (1.232, 2.377, -8.551), (3.515, 0.09408, -8.551), (-1.051, 2.377, -3.198), (3.515, 2.377, -3.198), (-1.994, 0.09408, -3.198), (4.457, 0.09408, -3.198), (1.232, 3.32, -3.198), (1.232, 0.09408, -10.32), (1.232, -3.132, -3.198), (1.232, 0.09408, 2.567)], [], [(25, 10, 2, 11), (24, 13, 6, 14), (23, 16, 4, 17), (22, 8, 0, 19), (21, 14, 6, 17), (20, 12, 3, 9), (18, 20, 9, 1), (5, 15, 20, 18), (15, 7, 12, 20), (19, 21, 17, 4), (0, 11, 21, 19), (11, 2, 14, 21), (16, 22, 19, 4), (5, 18, 22, 16), (18, 1, 8, 22), (13, 23, 17, 6), (7, 15, 23, 13), (15, 5, 16, 23), (10, 24, 14, 2), (3, 12, 24, 10), (12, 7, 13, 24), (8, 25, 11, 0), (1, 9, 25, 8), (9, 3, 10, 25)])
me_cube_019.polygons.foreach_set('use_smooth', [True] * 24)
_uv = me_cube_019.uv_layers.new(name='UVMap')
_uv.uv.foreach_set('vector', [0.8189, 0.2933, 0.7767, 0.2365, 0.7823, 0.206, 0.8143, 0.2353, 0.804, 0.3879, 0.7974, 0.2978, 0.8283, 0.3103, 0.8419, 0.3837, 0.8026, 0.9603, 0.7926, 0.9967, 0.766, 0.9808, 0.7659, 0.95, 0.7232, 0.09111, 0.7231, 0.2361, 0.6933, 0.205, 0.6852, 0.09141, 0.8037, 0.09183, 0.7659, 0.0939, 0.7689, 0.01943, 0.7975, 0.00225, 0.1435, 0.681, 0.1812, 0.677, 0.1812, 0.7897, 0.1539, 0.8236, 0.1053, 0.6827, 0.1435, 0.681, 0.1539, 0.8236, 0.1217, 0.7942, 0.1079, 0.6081, 0.1367, 0.5911, 0.1435, 0.681, 0.1053, 0.6827, 0.1367, 0.5911, 0.1675, 0.6036, 0.1812, 0.677, 0.1435, 0.681, 0.8419, 0.08849, 0.8037, 0.09183, 0.7975, 0.00225, 0.8285, 0.01519, 0.8419, 0.2018, 0.8143, 0.2353, 0.8037, 0.09183, 0.8419, 0.08849, 0.8143, 0.2353, 0.7823, 0.206, 0.7659, 0.0939, 0.8037, 0.09183, 0.7235, 0.00225, 0.7232, 0.09111, 0.6852, 0.09141, 0.6936, 0.01783, 0.7534, 0.01791, 0.7614, 0.09152, 0.7232, 0.09111, 0.7235, 0.00225, 0.7614, 0.09152, 0.7531, 0.2051, 0.7231, 0.2361, 0.7232, 0.09111, 0.8127, 0.9233, 0.8026, 0.9603, 0.7659, 0.95, 0.7818, 0.9232, 0.8394, 0.939, 0.8394, 0.9701, 0.8026, 0.9603, 0.8127, 0.9233, 0.8394, 0.9701, 0.8236, 0.9966, 0.7926, 0.9967, 0.8026, 0.9603, 0.8144, 0.5301, 0.804, 0.3879, 0.8419, 0.3837, 0.8419, 0.4962, 0.7823, 0.5006, 0.7659, 0.3892, 0.804, 0.3879, 0.8144, 0.5301, 0.7659, 0.3892, 0.7687, 0.3146, 0.7974, 0.2978, 0.804, 0.3879, 0.7231, 0.2361, 0.7232, 0.2966, 0.6852, 0.2369, 0.6933, 0.205, 0.7531, 0.2051, 0.7614, 0.237, 0.7232, 0.2966, 0.7231, 0.2361, 0.7762, 0.5295, 0.7823, 0.5006, 0.8144, 0.5301, 0.8185, 0.586])
me_cube_019.materials.append(mat_person)
me_cube_019.use_remesh_preserve_volume = False
me_cube_019.use_remesh_preserve_attributes = False
me_cube_019.use_mirror_vertex_groups = False
me_cube_019.update()
me_cube_020 = bpy.data.meshes.new('Cube.020')
me_cube_020.from_pydata([(1.503, 1.306, -9.219), (-1.226, 1.306, -9.219), (1.503, -1.423, -9.219), (-1.226, -1.423, -9.219), (1.503, 1.306, -0.6597), (-1.226, 1.306, -0.6597), (1.503, -1.423, -0.6597), (-1.226, -1.423, -0.6597), (0.1389, 1.681, -10.65), (-1.601, -0.05888, -10.65), (0.1389, -1.799, -10.65), (1.879, -0.05888, -10.65), (-1.601, -1.799, -4.034), (0.1389, -1.799, 0.04617), (1.879, -1.799, -4.034), (-1.601, -0.05888, 0.04617), (0.1389, 1.681, 0.04617), (1.879, -0.05888, 0.04617), (-1.601, 1.681, -4.034), (1.879, 1.681, -4.034), (-2.32, -0.05888, -4.034), (2.598, -0.05888, -4.034), (0.1389, 2.4, -4.034), (0.1389, -0.05888, 1.396), (0.1389, -2.518, -4.034), (0.1389, -0.05888, -13.38)], [], [(25, 11, 2, 10), (24, 14, 6, 13), (23, 17, 4, 16), (22, 19, 0, 8), (21, 17, 6, 14), (20, 9, 3, 12), (18, 1, 9, 20), (5, 18, 20, 15), (15, 20, 12, 7), (19, 4, 17, 21), (0, 19, 21, 11), (11, 21, 14, 2), (16, 4, 19, 22), (5, 16, 22, 18), (18, 22, 8, 1), (13, 6, 17, 23), (7, 13, 23, 15), (15, 23, 16, 5), (10, 2, 14, 24), (3, 10, 24, 12), (12, 24, 13, 7), (8, 0, 11, 25), (1, 8, 25, 9), (9, 25, 10, 3)])
me_cube_020.polygons.foreach_set('use_smooth', [True] * 24)
_uv = me_cube_020.uv_layers.new(name='UVMap')
_uv.uv.foreach_set('vector', [0.2148, 0.5911, 0.2438, 0.6364, 0.2375, 0.6622, 0.2147, 0.639, 0.2148, 0.7499, 0.2438, 0.7488, 0.2375, 0.8043, 0.2148, 0.8166, 0.7132, 0.3294, 0.7412, 0.3368, 0.7292, 0.357, 0.7056, 0.3572, 0.8997, 0.638, 0.9285, 0.6356, 0.9285, 0.7221, 0.9076, 0.7476, 0.8755, 0.3651, 0.8704, 0.2978, 0.8939, 0.3082, 0.9043, 0.3635, 0.8754, 0.1603, 0.8834, 0.04979, 0.9043, 0.0746, 0.9043, 0.1615, 0.8464, 0.1573, 0.8589, 0.07132, 0.8834, 0.04979, 0.8754, 0.1603, 0.8485, 0.2132, 0.8464, 0.1573, 0.8754, 0.1603, 0.8704, 0.227, 0.8704, 0.227, 0.8754, 0.1603, 0.9043, 0.1615, 0.8939, 0.2165, 0.8464, 0.3677, 0.8485, 0.3115, 0.8704, 0.2978, 0.8755, 0.3651, 0.8589, 0.4537, 0.8464, 0.3677, 0.8755, 0.3651, 0.8834, 0.4755, 0.8834, 0.4755, 0.8755, 0.3651, 0.9043, 0.3635, 0.9043, 0.4504, 0.8946, 0.5699, 0.9181, 0.5798, 0.9285, 0.6356, 0.8997, 0.638, 0.8727, 0.5832, 0.8946, 0.5699, 0.8997, 0.638, 0.8706, 0.6398, 0.8706, 0.6398, 0.8997, 0.638, 0.9076, 0.7476, 0.8831, 0.7254, 0.7209, 0.3012, 0.7412, 0.3132, 0.7412, 0.3368, 0.7132, 0.3294, 0.6973, 0.3011, 0.7209, 0.3012, 0.7132, 0.3294, 0.6852, 0.3215, 0.6852, 0.3215, 0.7132, 0.3294, 0.7056, 0.3572, 0.6853, 0.345, 0.2147, 0.639, 0.2375, 0.6622, 0.2438, 0.7488, 0.2148, 0.7499, 0.192, 0.6622, 0.2147, 0.639, 0.2148, 0.7499, 0.1857, 0.7488, 0.1857, 0.7488, 0.2148, 0.7499, 0.2148, 0.8166, 0.192, 0.8043, 0.8541, 0.4787, 0.8589, 0.4537, 0.8834, 0.4755, 0.8864, 0.522, 0.8589, 0.07132, 0.8542, 0.04542, 0.8865, 0.00225, 0.8834, 0.04979, 0.1857, 0.6364, 0.2148, 0.5911, 0.2147, 0.639, 0.192, 0.6622])
me_cube_020.materials.append(mat_person)
me_cube_020.use_remesh_preserve_volume = False
me_cube_020.use_remesh_preserve_attributes = False
me_cube_020.use_mirror_vertex_groups = False
me_cube_020.update()
me_cube_021 = bpy.data.meshes.new('Cube.021')
me_cube_021.from_pydata([(1.127, 0.5962, -2.64), (1.127, 0.5962, 0.7069), (1.127, -5.077, -2.64), (1.127, -5.077, -0.9309), (-1.569, 0.5962, -2.64), (-1.569, 0.5962, 0.7069), (-1.569, -5.077, -2.64), (-1.569, -5.077, -0.9309), (1.524, 0.9528, -0.5359), (1.633, -1.089, 0.4141), (1.292, -5.247, -1.645), (1.598, -1.111, -2.64), (-0.2207, -5.531, -0.6455), (-1.734, -5.247, -1.645), (-0.2207, -5.432, -2.64), (-2.075, -1.089, 0.4141), (-1.966, 0.9528, -0.5359), (-2.039, -1.111, -2.64), (-0.2207, 0.8705, 1.143), (-0.2207, 0.9831, -2.64), (-0.2207, -1.243, 1.164), (-0.2207, -1.085, -2.64), (-0.2207, 1.617, -0.4395), (-2.671, -1.151, -1.098), (-0.2207, -5.878, -1.73), (2.23, -1.151, -1.098)], [], [(25, 10, 2, 11), (24, 13, 6, 14), (23, 16, 4, 17), (22, 8, 0, 19), (21, 14, 6, 17), (20, 12, 3, 9), (18, 20, 9, 1), (5, 15, 20, 18), (15, 7, 12, 20), (19, 21, 17, 4), (0, 11, 21, 19), (11, 2, 14, 21), (16, 22, 19, 4), (5, 18, 22, 16), (18, 1, 8, 22), (13, 23, 17, 6), (7, 15, 23, 13), (15, 5, 16, 23), (10, 24, 14, 2), (3, 12, 24, 10), (12, 7, 13, 24), (8, 25, 11, 0), (1, 9, 25, 8), (9, 3, 10, 25)])
me_cube_021.polygons.foreach_set('use_smooth', [True] * 24)
_uv = me_cube_021.uv_layers.new(name='UVMap')
_uv.uv.foreach_set('vector', [0.5179, 0.8597, 0.5276, 0.7917, 0.5443, 0.7945, 0.544, 0.8605, 0.7316, 0.3875, 0.7312, 0.3623, 0.748, 0.3651, 0.7474, 0.3876, 0.3811, 0.9049, 0.3727, 0.8696, 0.4082, 0.8755, 0.4076, 0.9041, 0.5177, 0.9261, 0.5467, 0.9273, 0.5403, 0.9623, 0.5178, 0.9626, 0.9389, 0.4993, 0.9474, 0.4274, 0.969, 0.4359, 0.969, 0.5025, 0.9398, 0.1667, 0.9488, 0.2379, 0.9256, 0.2332, 0.9088, 0.1681, 0.9354, 0.1318, 0.9398, 0.1667, 0.9088, 0.1681, 0.9137, 0.1392, 0.9583, 0.1335, 0.9702, 0.1604, 0.9398, 0.1667, 0.9354, 0.1318, 0.9702, 0.1604, 0.9702, 0.2276, 0.9488, 0.2379, 0.9398, 0.1667, 0.9348, 0.5336, 0.9389, 0.4993, 0.969, 0.5025, 0.9579, 0.5298, 0.9132, 0.5245, 0.9088, 0.4953, 0.9389, 0.4993, 0.9348, 0.5336, 0.9088, 0.4953, 0.9244, 0.4306, 0.9474, 0.4274, 0.9389, 0.4993, 0.4885, 0.9277, 0.5177, 0.9261, 0.5178, 0.9626, 0.4953, 0.9626, 0.4949, 0.9068, 0.5174, 0.8995, 0.5177, 0.9261, 0.4885, 0.9277, 0.5174, 0.8995, 0.5399, 0.9065, 0.5467, 0.9273, 0.5177, 0.9261, 0.3914, 0.973, 0.3811, 0.9049, 0.4076, 0.9041, 0.4082, 0.9701, 0.3798, 0.9701, 0.3567, 0.9037, 0.3811, 0.9049, 0.3914, 0.973, 0.3567, 0.9037, 0.3525, 0.8755, 0.3727, 0.8696, 0.3811, 0.9049, 0.7312, 0.4128, 0.7316, 0.3875, 0.7474, 0.3876, 0.748, 0.41, 0.7196, 0.41, 0.7141, 0.3876, 0.7316, 0.3875, 0.7312, 0.4128, 0.7141, 0.3876, 0.7196, 0.3651, 0.7312, 0.3623, 0.7316, 0.3875, 0.509, 0.895, 0.5179, 0.8597, 0.544, 0.8605, 0.5443, 0.8891, 0.4885, 0.8891, 0.493, 0.8609, 0.5179, 0.8597, 0.509, 0.895, 0.493, 0.8609, 0.5158, 0.7946, 0.5276, 0.7917, 0.5179, 0.8597])
me_cube_021.materials.append(mat_person)
me_cube_021.use_remesh_preserve_volume = False
me_cube_021.use_remesh_preserve_attributes = False
me_cube_021.use_mirror_vertex_groups = False
me_cube_021.update()
me_cube_001 = bpy.data.meshes.new('Cube.001')
me_cube_001.from_pydata([], [], [])
_uv = me_cube_001.uv_layers.new(name='UVMap')
_uv.uv.foreach_set('vector', [])
me_cube_001.use_remesh_preserve_volume = False
me_cube_001.use_remesh_preserve_attributes = False
me_cube_001.use_mirror_vertex_groups = False
me_cube_001.update()

# ---- objects
ob_sun_001 = bpy.data.objects.new('Sun.001', light_sun_001)
ob_sun = bpy.data.objects.new('Sun', light_sun)
ob_torso = bpy.data.objects.new('torso', me_cube_024)
ob_thighright = bpy.data.objects.new('thighRight', me_cube_027)
ob_legright = bpy.data.objects.new('legRight', me_cube_028)
ob_footright = bpy.data.objects.new('footRIght', me_cube_029)
ob_head = bpy.data.objects.new('head', me_cube_018)
ob_armleft = bpy.data.objects.new('armLeft', me_cube_022)
ob_handleft = bpy.data.objects.new('handLeft', me_cube_023)
ob_armright = bpy.data.objects.new('armRight', me_cube_025)
ob_handright = bpy.data.objects.new('handRight', me_cube_026)
ob_thighleft = bpy.data.objects.new('thighLeft', me_cube_019)
ob_legleft = bpy.data.objects.new('legLeft', me_cube_020)
ob_footleft = bpy.data.objects.new('footLeft', me_cube_021)
ob_cube = bpy.data.objects.new('Cube', me_cube_001)

# ---- transforms, parenting, visibility, modifiers, constraints
ob_sun_001.location = (-64.78, -34.11, -17.59)
ob_sun_001.rotation_euler = (3.586, -0.7422, -3.168)
ob_sun_001.lineart.crease_threshold = 0.0
ob_sun.location = (38.15, -16.61, 62.09)
ob_sun.rotation_euler = (-0.1944, 0.5822, 0.6027)
ob_sun.lineart.crease_threshold = 0.0
ob_torso.location = (0.07781, -3.797, 31.05)
ob_torso.rotation_mode = 'ZXY'
ob_torso.lineart.crease_threshold = 0.0
_vg = ob_torso.vertex_groups.new(name='torso')
ob_thighright.parent = ob_torso
ob_thighright.matrix_parent_inverse = Matrix(((1.0, -1.863e-09, 0.0, -0.07781), (0.0, 1.0, 0.0, 3.797), (0.0, 0.0, 1.0, -31.05), (0.0, 0.0, 0.0, 1.0)))
ob_thighright.location = (-2.218, -4.447, 22.13)
ob_thighright.rotation_mode = 'ZXY'
ob_thighright.lineart.crease_threshold = 0.0
_vg = ob_thighright.vertex_groups.new(name='thigh')
_vg = ob_thighright.vertex_groups.new(name='leg')
_vg = ob_thighright.vertex_groups.new(name='foot')
_vg = ob_thighright.vertex_groups.new(name='arm')
_vg = ob_thighright.vertex_groups.new(name='hand')
_vg = ob_thighright.vertex_groups.new(name='torso')
ob_legright.parent = ob_thighright
ob_legright.matrix_parent_inverse = Matrix(((1.0, -3.245e-09, 0.0, 2.218), (0.0, 1.0, 0.0, 4.447), (0.0, 3.297e-07, 1.0, -22.13), (0.0, 0.0, 0.0, 1.0)))
ob_legright.location = (-4.043, -3.797, 14.33)
ob_legright.rotation_mode = 'ZXY'
ob_legright.lineart.crease_threshold = 0.0
_vg = ob_legright.vertex_groups.new(name='leg')
_vg = ob_legright.vertex_groups.new(name='foot')
_vg = ob_legright.vertex_groups.new(name='arm')
_vg = ob_legright.vertex_groups.new(name='hand')
_vg = ob_legright.vertex_groups.new(name='torso')
ob_footright.parent = ob_legright
ob_footright.matrix_parent_inverse = Matrix(((1.0, 5.107e-09, 0.0, 4.043), (-5.96e-08, 1.0, 0.0, 3.797), (0.0, -3.297e-07, 1.0, -14.33), (0.0, 0.0, 0.0, 1.0)))
ob_footright.location = (-4.302, -3.797, 2.657)
ob_footright.rotation_mode = 'ZXY'
ob_footright.lineart.crease_threshold = 0.0
_vg = ob_footright.vertex_groups.new(name='foot')
_vg = ob_footright.vertex_groups.new(name='arm')
_vg = ob_footright.vertex_groups.new(name='hand')
_vg = ob_footright.vertex_groups.new(name='torso')
ob_head.parent = ob_torso
ob_head.matrix_parent_inverse = Matrix(((1.0, -1.863e-09, 0.0, -0.07781), (0.0, 1.0, 0.0, 3.797), (0.0, 0.0, 1.0, -31.05), (0.0, 0.0, 0.0, 1.0)))
ob_head.location = (0.07781, -4.719, 42.75)
ob_head.rotation_mode = 'ZXY'
ob_head.lineart.crease_threshold = 0.0
_vg = ob_head.vertex_groups.new(name='head')
_vg = ob_head.vertex_groups.new(name='thigh')
_vg = ob_head.vertex_groups.new(name='leg')
_vg = ob_head.vertex_groups.new(name='foot')
_vg = ob_head.vertex_groups.new(name='arm')
_vg = ob_head.vertex_groups.new(name='hand')
_vg = ob_head.vertex_groups.new(name='torso')
ob_armleft.parent = ob_torso
ob_armleft.matrix_parent_inverse = Matrix(((1.0, -1.863e-09, 0.0, -0.07781), (0.0, 1.0, 0.0, 3.797), (0.0, 0.0, 1.0, -31.05), (0.0, 0.0, 0.0, 1.0)))
ob_armleft.location = (7.655, -3.797, 41.29)
ob_armleft.rotation_mode = 'ZXY'
ob_armleft.lineart.crease_threshold = 0.0
_vg = ob_armleft.vertex_groups.new(name='arm')
_vg = ob_armleft.vertex_groups.new(name='hand')
_vg = ob_armleft.vertex_groups.new(name='torso')
ob_handleft.parent = ob_armleft
ob_handleft.matrix_parent_inverse = Matrix(((1.0, 1.863e-09, 0.0, -7.655), (-2.98e-08, 1.0, 0.0, 3.797), (0.0, 0.0, 1.0, -41.29), (0.0, 0.0, 0.0, 1.0)))
ob_handleft.location = (17.9, -3.797, 40.78)
ob_handleft.rotation_mode = 'ZXY'
ob_handleft.lineart.crease_threshold = 0.0
_vg = ob_handleft.vertex_groups.new(name='hand')
_vg = ob_handleft.vertex_groups.new(name='torso')
ob_armright.parent = ob_torso
ob_armright.matrix_parent_inverse = Matrix(((1.0, -1.863e-09, 0.0, -0.07781), (0.0, 1.0, 0.0, 3.797), (0.0, 0.0, 1.0, -31.05), (0.0, 0.0, 0.0, 1.0)))
ob_armright.location = (-5.066, -3.797, 41.29)
ob_armright.rotation_mode = 'ZXY'
ob_armright.lineart.crease_threshold = 0.0
_vg = ob_armright.vertex_groups.new(name='arm')
_vg = ob_armright.vertex_groups.new(name='hand')
_vg = ob_armright.vertex_groups.new(name='torso')
ob_handright.parent = ob_armright
ob_handright.matrix_parent_inverse = Matrix(((1.0, 1.863e-09, 0.0, 5.066), (0.0, 1.0, 0.0, 3.797), (0.0, 0.0, 1.0, -41.29), (0.0, 0.0, 0.0, 1.0)))
ob_handright.location = (-15.31, -3.797, 40.78)
ob_handright.rotation_mode = 'ZXY'
ob_handright.lineart.crease_threshold = 0.0
_vg = ob_handright.vertex_groups.new(name='hand')
_vg = ob_handright.vertex_groups.new(name='torso')
ob_thighleft.parent = ob_torso
ob_thighleft.matrix_parent_inverse = Matrix(((1.0, -1.863e-09, 0.0, -0.07781), (0.0, 1.0, 0.0, 3.797), (0.0, 0.0, 1.0, -31.05), (0.0, 0.0, 0.0, 1.0)))
ob_thighleft.location = (2.827, -4.447, 22.04)
ob_thighleft.rotation_mode = 'ZXY'
ob_thighleft.lineart.crease_threshold = 0.0
_vg = ob_thighleft.vertex_groups.new(name='thigh')
_vg = ob_thighleft.vertex_groups.new(name='leg')
_vg = ob_thighleft.vertex_groups.new(name='foot')
_vg = ob_thighleft.vertex_groups.new(name='arm')
_vg = ob_thighleft.vertex_groups.new(name='hand')
_vg = ob_thighleft.vertex_groups.new(name='torso')
ob_legleft.parent = ob_thighleft
ob_legleft.matrix_parent_inverse = Matrix(((1.0, 0.0, 0.0, -2.827), (0.0, 1.0, 0.0, 4.447), (-4.768e-07, 0.0, 1.0, -22.04), (0.0, 0.0, 0.0, 1.0)))
ob_legleft.location = (3.919, -3.797, 14.33)
ob_legleft.rotation_mode = 'ZXY'
ob_legleft.lineart.crease_threshold = 0.0
_vg = ob_legleft.vertex_groups.new(name='leg')
_vg = ob_legleft.vertex_groups.new(name='foot')
_vg = ob_legleft.vertex_groups.new(name='arm')
_vg = ob_legleft.vertex_groups.new(name='hand')
_vg = ob_legleft.vertex_groups.new(name='torso')
ob_footleft.parent = ob_legleft
ob_footleft.matrix_parent_inverse = Matrix(((1.0, 1.863e-09, 0.0, -3.919), (-1.071e-07, 1.0, 0.0, 3.797), (8.539e-07, 1.591e-15, 1.0, -14.33), (0.0, 0.0, 0.0, 1.0)))
ob_footleft.location = (4.179, -3.797, 2.657)
ob_footleft.rotation_mode = 'ZXY'
ob_footleft.scale = (1.0, 1.0, 1.0)
ob_footleft.lineart.crease_threshold = 0.0
_vg = ob_footleft.vertex_groups.new(name='foot')
_vg = ob_footleft.vertex_groups.new(name='arm')
_vg = ob_footleft.vertex_groups.new(name='hand')
_vg = ob_footleft.vertex_groups.new(name='torso')
ob_cube.location = (0.07781, -4.412, 38.85)
ob_cube.rotation_mode = 'ZXY'
ob_cube.lineart.crease_threshold = 0.0

# ---- collection membership
col_collection_12.objects.link(ob_sun_001)
col_collection_12.objects.link(ob_sun)
col_collection_12.objects.link(ob_torso)
col_collection_12.objects.link(ob_thighright)
col_collection_12.objects.link(ob_legright)
col_collection_12.objects.link(ob_footright)
col_collection_12.objects.link(ob_head)
col_collection_12.objects.link(ob_armleft)
col_collection_12.objects.link(ob_handleft)
col_collection_12.objects.link(ob_armright)
col_collection_12.objects.link(ob_handright)
col_collection_12.objects.link(ob_thighleft)
col_collection_12.objects.link(ob_legleft)
col_collection_12.objects.link(ob_footleft)
col_collection_12.objects.link(ob_cube)

# ---- scene / render settings (as saved in the file)
scene.frame_start = 0; scene.frame_end = 10; scene.frame_set(0)
scene.render.engine = 'BLENDER_EEVEE_NEXT'
scene.render.image_settings.color_mode = 'RGB'
scene.render.image_settings.compression = 90
scene.render.resolution_percentage = 50
scene.render.fps = 30
scene.render.dither_intensity = 0.0
scene.cycles.use_denoising = False
scene.cycles.samples = 10
scene.cycles.sampling_pattern = 'TABULATED_SOBOL'
scene.cycles.light_sampling_threshold = 0.0
scene.cycles.use_adaptive_sampling = False
scene.cycles.use_light_tree = False
scene.cycles.blur_glossy = 0.0
scene.cycles.volume_bounces = 1
scene.cycles.pixel_filter_type = 'GAUSSIAN'
scene.cycles.sample_clamp_indirect = 0.0
scene.view_settings.view_transform = 'Standard'
bpy.context.view_layer.update()

# ---- added for rendering (the .blend has no active camera): camera
cam_auto = bpy.data.cameras.new('AutoCamera')
cam_auto.lens = 50.0
cam_auto.sensor_width = 36.0
cam_auto.clip_end = 1270.72
ob_auto_camera = bpy.data.objects.new('AutoCamera', cam_auto)
scene.collection.objects.link(ob_auto_camera)
ob_auto_camera.location = (73.7007, -91.7366, 85.5065)
ob_auto_camera.rotation_euler = (1.09748, -7.21219e-08, 0.694738)
scene.camera = ob_auto_camera
bpy.context.view_layer.update()
